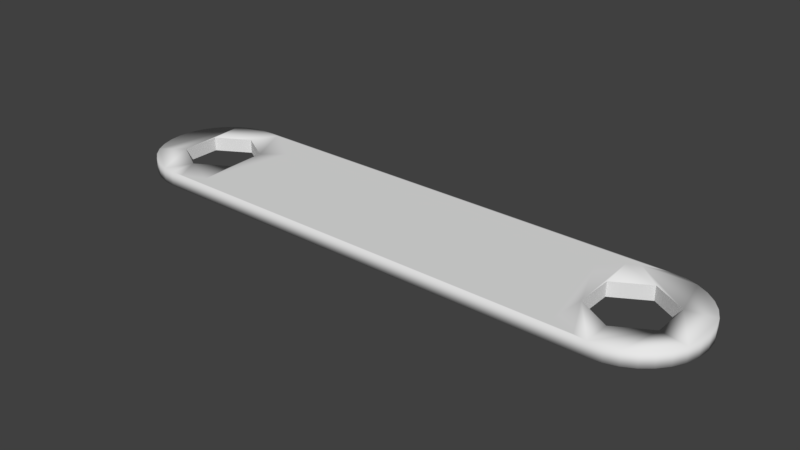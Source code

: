 # Source: SYLVIE-0.21.3-BODY-TORSO-THIGH-GEARBOX-C-HEX-WRENCH.blend  (saved by Blender 2.79.0; exported with 4.5.12 LTS)
import bpy
from mathutils import Matrix  # noqa: F401  (used for matrix-valued properties, if any)

bpy.ops.wm.read_factory_settings(use_empty=True)
scene = bpy.context.scene
scene.name = 'Scene'

# ---- collections
col_collection_1 = bpy.data.collections.new('Collection 1'); scene.collection.children.link(col_collection_1)

# ---- world
world_world = bpy.data.worlds.new('World'); scene.world = world_world
world_world.color = (0.05088, 0.05088, 0.05088)
world_world.use_sun_shadow = False
world_world.sun_shadow_jitter_overblur = 0.0
world_world.cycles.sampling_method = 'MANUAL'

# ---- meshes
me_circle_001 = bpy.data.meshes.new('Circle.001')
me_circle_001.from_pydata([(7.098, 1.0, 0.0), (6.903, 0.9808, 0.0), (6.716, 0.9239, 0.0), (6.543, 0.8315, 0.0), (6.391, 0.7071, 0.0), (6.267, 0.5556, 0.0), (6.174, 0.3827, 0.0), (6.117, 0.1951, 0.0), (6.098, 7.55e-08, 0.0), (6.117, -0.1951, 0.0), (6.174, -0.3827, 0.0), (6.267, -0.5556, 0.0), (6.391, -0.7071, 0.0), (6.543, -0.8315, 0.0), (6.716, -0.9239, 0.0), (6.903, -0.9808, 0.0), (7.098, -1.0, 0.0), (3.258e-07, -1.0, 0.0), (0.1951, -0.9808, 0.0), (0.3827, -0.9239, 0.0), (0.5556, -0.8315, 0.0), (0.7071, -0.7071, 0.0), (0.8315, -0.5556, 0.0), (0.9239, -0.3827, 0.0), (0.9808, -0.1951, 0.0), (1.0, 9.656e-07, 0.0), (0.9808, 0.1951, 0.0), (0.9239, 0.3827, 0.0), (0.8315, 0.5556, 0.0), (0.7071, 0.7071, 0.0), (0.5556, 0.8315, 0.0), (0.3827, 0.9239, 0.0), (0.1951, 0.9808, 0.0), (0.0, 1.0, 0.0), (0.0, 1.0, 0.2177), (7.098, 1.0, 0.2177), (7.098, -0.5905, 0.0), (7.098, 0.5905, 0.0), (6.587, 0.2953, 0.0), (6.587, -0.2953, 0.0), (7.61, -0.2953, 0.0), (7.61, 0.2953, 0.0), (7.293, 0.9808, 0.0), (7.481, 0.9239, 0.0), (7.654, 0.8315, 0.0), (7.805, 0.7071, 0.0), (7.93, 0.5556, 0.0), (8.022, 0.3827, 0.0), (8.079, 0.1951, 0.0), (8.098, 9.656e-07, 0.0), (8.079, -0.1951, 0.0), (8.022, -0.3827, 0.0), (7.93, -0.5556, 0.0), (7.805, -0.7071, 0.0), (7.654, -0.8315, 0.0), (7.481, -0.9239, 0.0), (7.293, -0.9808, 0.0), (7.098, -1.0, 0.2177), (3.258e-07, -1.0, 0.2177), (5.162e-08, -0.5905, 0.0), (0.5114, -0.2953, 0.0), (0.5114, 0.2953, 0.0), (0.0, 0.5905, 0.0), (-0.5114, 0.2953, 0.0), (-0.5114, -0.2953, 0.0), (-0.1951, -0.9808, 0.0), (-0.3827, -0.9239, 0.0), (-0.5556, -0.8315, 0.0), (-0.7071, -0.7071, 0.0), (-0.8315, -0.5556, 0.0), (-0.9239, -0.3827, 0.0), (-0.9808, -0.1951, 0.0), (-1.0, 7.55e-08, 0.0), (-0.9808, 0.1951, 0.0), (-0.9239, 0.3827, 0.0), (-0.8315, 0.5556, 0.0), (-0.7071, 0.7071, 0.0), (-0.5556, 0.8315, 0.0), (-0.3827, 0.9239, 0.0), (-0.1951, 0.9808, 0.0), (-0.1951, 0.9808, 0.2177), (0.1951, 0.9808, 0.2177), (0.3827, 0.9239, 0.2177), (0.5556, 0.8315, 0.2177), (0.7071, 0.7071, 0.2177), (0.8315, 0.5556, 0.2177), (0.9239, 0.3827, 0.2177), (0.9808, 0.1951, 0.2177), (1.0, 9.656e-07, 0.2177), (0.9808, -0.1951, 0.2177), (0.9239, -0.3827, 0.2177), (0.8315, -0.5556, 0.2177), (0.7071, -0.7071, 0.2177), (0.5556, -0.8315, 0.2177), (0.3827, -0.9239, 0.2177), (0.1951, -0.9808, 0.2177), (6.903, -0.9808, 0.2177), (6.716, -0.9239, 0.2177), (6.543, -0.8315, 0.2177), (6.391, -0.7071, 0.2177), (6.267, -0.5556, 0.2177), (6.174, -0.3827, 0.2177), (6.117, -0.1951, 0.2177), (6.098, 7.55e-08, 0.2177), (6.117, 0.1951, 0.2177), (6.174, 0.3827, 0.2177), (6.267, 0.5556, 0.2177), (6.391, 0.7071, 0.2177), (6.543, 0.8315, 0.2177), (6.716, 0.9239, 0.2177), (6.903, 0.9808, 0.2177), (7.293, 0.9808, 0.2177), (7.481, 0.9239, 0.2177), (7.654, 0.8315, 0.2177), (7.805, 0.7071, 0.2177), (7.93, 0.5556, 0.2177), (8.022, 0.3827, 0.2177), (8.079, 0.1951, 0.2177), (8.098, 9.656e-07, 0.2177), (8.079, -0.1951, 0.2177), (8.022, -0.3827, 0.2177), (7.93, -0.5556, 0.2177), (7.805, -0.7071, 0.2177), (7.654, -0.8315, 0.2177), (7.481, -0.9239, 0.2177), (7.293, -0.9808, 0.2177), (-0.1951, -0.9808, 0.2177), (0.5114, -0.2953, 0.2177), (5.162e-08, -0.5905, 0.2177), (0.5114, 0.2953, 0.2177), (0.0, 0.5905, 0.2177), (-0.5114, 0.2953, 0.2177), (-0.5114, -0.2953, 0.2177), (-0.3827, -0.9239, 0.2177), (-0.5556, -0.8315, 0.2177), (-0.7071, -0.7071, 0.2177), (-0.8315, -0.5556, 0.2177), (-0.9239, -0.3827, 0.2177), (-0.9808, -0.1951, 0.2177), (-1.0, 7.55e-08, 0.2177), (-0.9808, 0.1951, 0.2177), (-0.9239, 0.3827, 0.2177), (-0.8315, 0.5556, 0.2177), (-0.7071, 0.7071, 0.2177), (-0.5556, 0.8315, 0.2177), (-0.3827, 0.9239, 0.2177), (7.098, -0.5905, 0.2177), (7.098, 0.5905, 0.2177), (7.61, 0.2953, 0.2177), (7.61, -0.2953, 0.2177), (6.587, -0.2953, 0.2177), (6.587, 0.2953, 0.2177)], [], [(0, 1, 2, 3, 4, 5, 6, 7, 8, 9, 10, 11, 12, 13, 14, 15, 16, 17, 18, 19, 20, 21, 22, 23, 24, 25, 26, 27, 28, 29, 30, 31, 32, 33), (33, 34, 35, 0), (36, 16, 15, 14, 13, 12, 11, 10, 9, 8, 7, 6, 5, 4, 3, 37, 38, 39), (36, 40, 41, 37, 3, 2, 1, 0, 42, 43, 44, 45, 46, 47, 48, 49, 50, 51, 52, 53, 54, 55, 56, 16), (16, 57, 58, 17), (17, 59, 60, 61, 62, 63, 32, 31, 30, 29, 28, 27, 26, 25, 24, 23, 22, 21, 20, 19, 18), (33, 32, 63, 64, 59, 17, 65, 66, 67, 68, 69, 70, 71, 72, 73, 74, 75, 76, 77, 78, 79), (79, 80, 34, 33), (35, 34, 81, 82, 83, 84, 85, 86, 87, 88, 89, 90, 91, 92, 93, 94, 95, 58, 57, 96, 97, 98, 99, 100, 101, 102, 103, 104, 105, 106, 107, 108, 109, 110), (0, 35, 111, 42), (42, 111, 112, 43), (43, 112, 113, 44), (44, 113, 114, 45), (45, 114, 115, 46), (46, 115, 116, 47), (47, 116, 117, 48), (48, 117, 118, 49), (49, 118, 119, 50), (50, 119, 120, 51), (51, 120, 121, 52), (52, 121, 122, 53), (53, 122, 123, 54), (54, 123, 124, 55), (55, 124, 125, 56), (56, 125, 57, 16), (17, 58, 126, 65), (127, 60, 59, 128), (129, 61, 60, 127), (130, 62, 61, 129), (131, 63, 62, 130), (132, 64, 63, 131), (128, 59, 64, 132), (65, 126, 133, 66), (66, 133, 134, 67), (67, 134, 135, 68), (68, 135, 136, 69), (69, 136, 137, 70), (70, 137, 138, 71), (71, 138, 139, 72), (72, 139, 140, 73), (73, 140, 141, 74), (74, 141, 142, 75), (75, 142, 143, 76), (76, 143, 144, 77), (77, 144, 145, 78), (78, 145, 80, 79), (34, 80, 145, 144, 143, 142, 141, 140, 139, 138, 137, 136, 135, 134, 133, 126, 58, 128, 132, 131, 81), (146, 57, 125, 124, 123, 122, 121, 120, 119, 118, 117, 116, 115, 114, 113, 112, 111, 35, 110, 109, 108, 147, 148, 149), (146, 150, 151, 147, 108, 107, 106, 105, 104, 103, 102, 101, 100, 99, 98, 97, 96, 57), (58, 95, 94, 93, 92, 91, 90, 89, 88, 87, 86, 85, 84, 83, 82, 81, 131, 130, 129, 127, 128), (149, 40, 36, 146), (148, 41, 40, 149), (146, 36, 39, 150), (147, 37, 41, 148), (150, 39, 38, 151), (151, 38, 37, 147)])
me_circle_001.polygons.foreach_set('use_smooth', [1, 1, 1, 1, 1, 1, 1, 1, 1, 1, 1, 1, 1, 1, 1, 1, 1, 1, 1, 1, 1, 1, 1, 1, 1, 1, 0, 0, 0, 0, 0, 0, 1, 1, 1, 1, 1, 1, 1, 1, 1, 1, 1, 1, 1, 1, 1, 1, 1, 1, 0, 0, 0, 0, 0, 0])
me_circle_001.use_remesh_preserve_volume = False
me_circle_001.use_remesh_preserve_attributes = False
me_circle_001.use_mirror_vertex_groups = False
me_circle_001.update()

# ---- objects
ob_circle_004 = bpy.data.objects.new('Circle.004', me_circle_001)

# ---- transforms, parenting, visibility, modifiers, constraints
ob_circle_004.location = (0.0, 0.0, -15.16)
ob_circle_004.scale = (10.74, 10.74, 10.74)
ob_circle_004.lineart.crease_threshold = 0.0

# ---- collection membership
col_collection_1.objects.link(ob_circle_004)

# ---- scene / render settings (as saved in the file)
scene.frame_start = 1; scene.frame_end = 250; scene.frame_set(1)
scene.render.engine = 'BLENDER_EEVEE_NEXT'
scene.render.resolution_percentage = 50
scene.render.dither_intensity = 0.0
scene.cycles.use_denoising = False
scene.cycles.samples = 128
scene.cycles.sampling_pattern = 'TABULATED_SOBOL'
scene.cycles.use_adaptive_sampling = False
scene.cycles.use_light_tree = False
scene.cycles.blur_glossy = 0.0
scene.cycles.sample_clamp_indirect = 0.0
scene.view_settings.view_transform = 'Standard'
bpy.context.view_layer.update()

# ---- added for rendering (the .blend has no active camera and no usable light): camera, sun
cam_auto = bpy.data.cameras.new('AutoCamera')
cam_auto.lens = 50.0
cam_auto.sensor_width = 36.0
cam_auto.clip_end = 1624.93
ob_auto_camera = bpy.data.objects.new('AutoCamera', cam_auto)
scene.collection.objects.link(ob_auto_camera)
ob_auto_camera.location = (130.705, -111.106, 60.0848)
ob_auto_camera.rotation_euler = (1.09748, -7.21219e-08, 0.694738)
scene.camera = ob_auto_camera
light_auto_sun = bpy.data.lights.new('AutoSun', 'SUN')
light_auto_sun.energy = 3.0
light_auto_sun.angle = 0.0523599
ob_auto_sun = bpy.data.objects.new('AutoSun', light_auto_sun)
scene.collection.objects.link(ob_auto_sun)
ob_auto_sun.rotation_euler = (0.872665, 0.174533, 0.523599)
bpy.context.view_layer.update()
